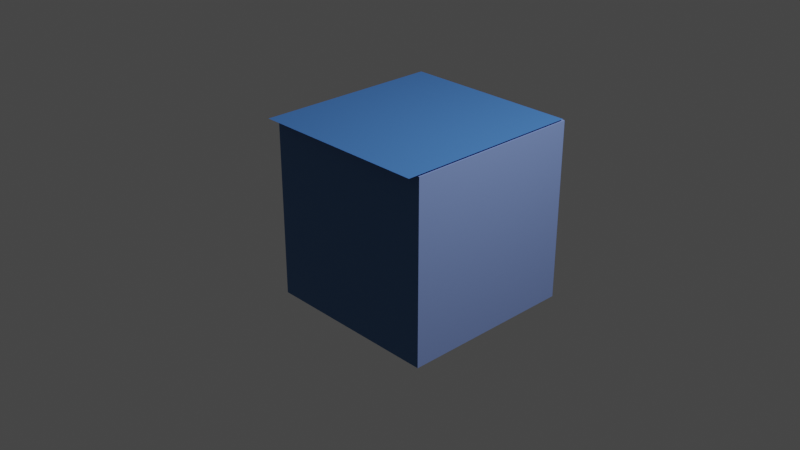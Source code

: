 # Source: a.blend  (saved by Blender 3.4.6; exported with 4.5.12 LTS)
import bpy
from mathutils import Matrix  # noqa: F401  (used for matrix-valued properties, if any)

bpy.ops.wm.read_factory_settings(use_empty=True)
scene = bpy.context.scene
scene.name = 'Scene'

# ---- collections
col_collection = bpy.data.collections.new('Collection'); scene.collection.children.link(col_collection)

# ---- materials (node trees are filled in below, after node groups)
mat_material = bpy.data.materials.new('Material')
mat_material.alpha_threshold = 0.0
mat_material.use_transparent_shadow = False
mat_material.roughness = 0.5
mat_material.line_color = (0.0, 0.0, 0.0, 1.0)
mat_material_003 = bpy.data.materials.new('Material.003')
mat_material_003.use_transparent_shadow = False
mat_material_001 = bpy.data.materials.new('Material.001')
mat_material_001.use_transparent_shadow = False

# ---- material node trees
mat_material.use_nodes = True; mat_material.node_tree.nodes.clear()
_N = mat_material.node_tree.nodes; _L = mat_material.node_tree.links
n0 = _N.new('ShaderNodeOutputMaterial'); n0.name = 'Material Output'; n0.location = (300, 300)
n1 = _N.new('ShaderNodeBsdfPrincipled'); n1.name = 'Principled BSDF'; n1.location = (10, 300)
n1.distribution = 'GGX'
n1.subsurface_method = 'RANDOM_WALK_SKIN'
n1.inputs[0].default_value = (0.2648, 0.3832, 0.8, 1.0)
n1.inputs[3].default_value = 1.45
n1.inputs[27].default_value = (0.0, 0.0, 0.0, 1.0)
n1.inputs[28].default_value = 1.0
_L.new(n1.outputs[0], n0.inputs[0])
n0.is_active_output = True
mat_material_003.use_nodes = True; mat_material_003.node_tree.nodes.clear()
_N = mat_material_003.node_tree.nodes; _L = mat_material_003.node_tree.links
n0 = _N.new('ShaderNodeBsdfPrincipled'); n0.name = 'Principled BSDF'; n0.location = (10, 300)
n0.distribution = 'GGX'
n0.subsurface_method = 'RANDOM_WALK_SKIN'
n0.inputs[0].default_value = (0.05448, 0.162, 0.3663, 1.0)
n0.inputs[3].default_value = 1.45
n0.inputs[27].default_value = (0.0, 0.0, 0.0, 1.0)
n0.inputs[28].default_value = 1.0
n1 = _N.new('ShaderNodeOutputMaterial'); n1.name = 'Material Output'; n1.location = (300, 300)
_L.new(n0.outputs[0], n1.inputs[0])
n1.is_active_output = True
mat_material_001.use_nodes = True; mat_material_001.node_tree.nodes.clear()
_N = mat_material_001.node_tree.nodes; _L = mat_material_001.node_tree.links
n0 = _N.new('ShaderNodeBsdfPrincipled'); n0.name = 'Principled BSDF'; n0.location = (10, 300)
n0.distribution = 'GGX'
n0.subsurface_method = 'RANDOM_WALK_SKIN'
n0.inputs[0].default_value = (0.07154, 0.2317, 0.6678, 1.0)
n0.inputs[3].default_value = 1.45
n0.inputs[27].default_value = (0.0, 0.0, 0.0, 1.0)
n0.inputs[28].default_value = 1.0
n1 = _N.new('ShaderNodeOutputMaterial'); n1.name = 'Material Output'; n1.location = (300, 300)
_L.new(n0.outputs[0], n1.inputs[0])
n1.is_active_output = True

# ---- world
world_world = bpy.data.worlds.new('World'); scene.world = world_world
world_world.use_nodes = True; world_world.node_tree.nodes.clear()
_N = world_world.node_tree.nodes; _L = world_world.node_tree.links
n0 = _N.new('ShaderNodeOutputWorld'); n0.name = 'World Output'; n0.location = (300, 300)
n1 = _N.new('ShaderNodeBackground'); n1.name = 'Background'; n1.location = (10, 300)
n1.inputs[0].default_value = (0.05088, 0.05088, 0.05088, 1.0)
_L.new(n1.outputs[0], n0.inputs[0])
n0.is_active_output = True
world_world.color = (0.05088, 0.05088, 0.05088)
world_world.use_sun_shadow = False
world_world.sun_shadow_jitter_overblur = 0.0

# ---- cameras
cam_camera = bpy.data.cameras.new('Camera')
cam_camera.clip_end = 100.0
cam_camera.ortho_scale = 7.314

# ---- lights
light_light = bpy.data.lights.new('Light', 'POINT')
light_light.transmission_factor = 0.0
light_light.energy = 1000.0
light_light.shadow_soft_size = 0.1
light_light.shadow_maximum_resolution = 0.006
light_light.use_absolute_resolution = True

# ---- meshes
me_cube = bpy.data.meshes.new('Cube')
me_cube.from_pydata([(1.0, 1.0, 1.0), (1.0, 1.0, -1.0), (1.0, -1.0, 1.0), (1.0, -1.0, -1.0), (-1.0, 1.0, 1.0), (-1.0, 1.0, -1.0), (-1.0, -1.0, 1.0), (-1.0, -1.0, -1.0)], [], [(0, 4, 6, 2), (3, 2, 6, 7), (7, 6, 4, 5), (5, 1, 3, 7), (1, 0, 2, 3), (5, 4, 0, 1)])
me_cube.polygons.foreach_set('material_index', [0, 1, 0, 0, 0, 0])
_uv = me_cube.uv_layers.new(name='UVMap')
_uv.uv.foreach_set('vector', [0.625, 0.5, 0.875, 0.5, 0.875, 0.75, 0.625, 0.75, 0.375, 0.75, 0.625, 0.75, 0.625, 1.0, 0.375, 1.0, 0.375, 0.0, 0.625, 0.0, 0.625, 0.25, 0.375, 0.25, 0.125, 0.5, 0.375, 0.5, 0.375, 0.75, 0.125, 0.75, 0.375, 0.5, 0.625, 0.5, 0.625, 0.75, 0.375, 0.75, 0.375, 0.25, 0.625, 0.25, 0.625, 0.5, 0.375, 0.5])
me_cube.materials.append(mat_material)
me_cube.materials.append(mat_material_003)
me_cube.use_mirror_vertex_groups = False
me_cube.update()
me_plane = bpy.data.meshes.new('Plane')
me_plane.from_pydata([(-1.0, -1.0, 0.0), (1.0, -1.0, 0.0), (-1.0, 1.0, 0.0), (1.0, 1.0, 0.0)], [], [(0, 1, 3, 2)])
_uv = me_plane.uv_layers.new(name='UVMap')
_uv.uv.foreach_set('vector', [0.0, 0.0, 1.0, 0.0, 1.0, 1.0, 0.0, 1.0])
me_plane.materials.append(mat_material_001)
me_plane.update()

# ---- objects
ob_cube = bpy.data.objects.new('Cube', me_cube)
ob_light = bpy.data.objects.new('Light', light_light)
ob_camera = bpy.data.objects.new('Camera', cam_camera)
ob_plane = bpy.data.objects.new('Plane', me_plane)

# ---- transforms, parenting, visibility, modifiers, constraints
ob_cube.location = (0.0, 0.3, 0.0)
ob_cube.lock_rotations_4d = False
ob_cube.empty_display_type = 'ARROWS'
ob_cube.lineart.crease_threshold = 0.0
ob_light.location = (4.076, 1.005, 5.904)
ob_light.rotation_euler = (0.6503, 0.05522, 1.866)
ob_light.lock_rotations_4d = False
ob_light.empty_display_type = 'ARROWS'
ob_light.color = (0.0, 0.0, 0.0, 0.0)
ob_light.lineart.crease_threshold = 0.0
ob_camera.location = (7.359, -6.926, 4.958)
ob_camera.rotation_euler = (1.109, 0.0, 0.8149)
ob_camera.lock_rotations_4d = False
ob_camera.empty_display_type = 'ARROWS'
ob_camera.color = (0.0, 0.0, 0.0, 0.0)
ob_camera.display_type = 'WIRE'
ob_camera.lineart.crease_threshold = 0.0
ob_plane.location = (0.0, 0.225, 1.02)
ob_plane.scale = (1.0, 1.05, 1.0)

# ---- collection membership
col_collection.objects.link(ob_cube)
col_collection.objects.link(ob_light)
col_collection.objects.link(ob_camera)
col_collection.objects.link(ob_plane)

# ---- scene / render settings (as saved in the file)
scene.camera = ob_camera
scene.frame_start = 1; scene.frame_end = 250; scene.frame_set(1)
scene.render.engine = 'BLENDER_EEVEE_NEXT'
scene.cycles.sampling_pattern = 'TABULATED_SOBOL'
scene.cycles.use_light_tree = False
scene.view_settings.view_transform = 'Filmic'
bpy.context.view_layer.update()

